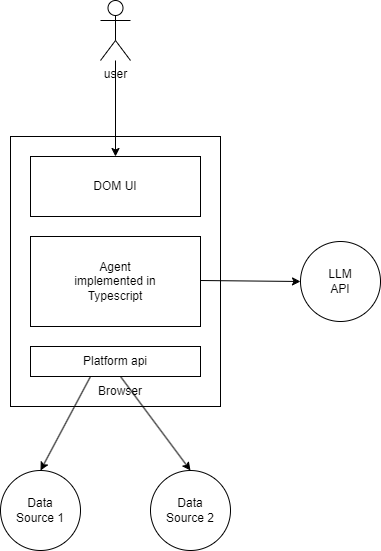

The diagram above was exported from draw.io. Its source (the exported page's mxGraphModel, read from the mxfile embedded in the PNG):
<mxGraphModel dx="1086" dy="692" grid="1" gridSize="10" guides="1" tooltips="1" connect="1" arrows="1" fold="1" page="1" pageScale="1" pageWidth="827" pageHeight="1169" background="#FFFFFF" math="0" shadow="0">
  <root>
    <mxCell id="0" />
    <mxCell id="1" parent="0" />
    <mxCell id="2" value="" style="rounded=0;whiteSpace=wrap;html=1;" parent="1" vertex="1">
      <mxGeometry x="250" y="226" width="210" height="270" as="geometry" />
    </mxCell>
    <mxCell id="3" value="DOM UI" style="rounded=0;whiteSpace=wrap;html=1;" parent="1" vertex="1">
      <mxGeometry x="270" y="246" width="170" height="60" as="geometry" />
    </mxCell>
    <mxCell id="4" value="Agent&lt;br&gt;implemented in&lt;br&gt;Typescript" style="rounded=0;whiteSpace=wrap;html=1;" parent="1" vertex="1">
      <mxGeometry x="270" y="326" width="170" height="90" as="geometry" />
    </mxCell>
    <mxCell id="5" value="Platform api" style="rounded=0;whiteSpace=wrap;html=1;" parent="1" vertex="1">
      <mxGeometry x="270" y="436" width="170" height="30" as="geometry" />
    </mxCell>
    <mxCell id="9" style="edgeStyle=none;html=1;entryX=0.5;entryY=0;entryDx=0;entryDy=0;" parent="1" source="6" target="3" edge="1">
      <mxGeometry relative="1" as="geometry" />
    </mxCell>
    <mxCell id="6" value="user" style="shape=umlActor;verticalLabelPosition=bottom;verticalAlign=top;html=1;outlineConnect=0;" parent="1" vertex="1">
      <mxGeometry x="340" y="90" width="30" height="60" as="geometry" />
    </mxCell>
    <mxCell id="16" style="edgeStyle=none;html=1;exitX=0.5;exitY=0;exitDx=0;exitDy=0;entryX=0.5;entryY=0;entryDx=0;entryDy=0;" edge="1" parent="1" source="10" target="15">
      <mxGeometry relative="1" as="geometry" />
    </mxCell>
    <mxCell id="10" value="Browser" style="text;html=1;strokeColor=none;fillColor=none;align=center;verticalAlign=middle;whiteSpace=wrap;rounded=0;" parent="1" vertex="1">
      <mxGeometry x="330" y="466" width="60" height="30" as="geometry" />
    </mxCell>
    <mxCell id="11" value="Data&lt;br&gt;Source 1" style="ellipse;whiteSpace=wrap;html=1;aspect=fixed;" parent="1" vertex="1">
      <mxGeometry x="240" y="560" width="80" height="80" as="geometry" />
    </mxCell>
    <mxCell id="12" value="LLM&lt;br&gt;API" style="ellipse;whiteSpace=wrap;html=1;aspect=fixed;" parent="1" vertex="1">
      <mxGeometry x="540" y="331" width="80" height="80" as="geometry" />
    </mxCell>
    <mxCell id="13" value="" style="endArrow=classic;html=1;entryX=0.5;entryY=0;entryDx=0;entryDy=0;exitX=0;exitY=0;exitDx=0;exitDy=0;" parent="1" source="10" target="11" edge="1">
      <mxGeometry width="50" height="50" relative="1" as="geometry">
        <mxPoint x="390" y="370" as="sourcePoint" />
        <mxPoint x="440" y="320" as="targetPoint" />
      </mxGeometry>
    </mxCell>
    <mxCell id="14" value="" style="endArrow=classic;html=1;entryX=0;entryY=0.5;entryDx=0;entryDy=0;" parent="1" target="12" edge="1">
      <mxGeometry width="50" height="50" relative="1" as="geometry">
        <mxPoint x="440" y="370" as="sourcePoint" />
        <mxPoint x="440" y="320" as="targetPoint" />
      </mxGeometry>
    </mxCell>
    <mxCell id="15" value="Data&lt;br&gt;Source 2" style="ellipse;whiteSpace=wrap;html=1;aspect=fixed;" vertex="1" parent="1">
      <mxGeometry x="390" y="560" width="80" height="80" as="geometry" />
    </mxCell>
  </root>
</mxGraphModel>